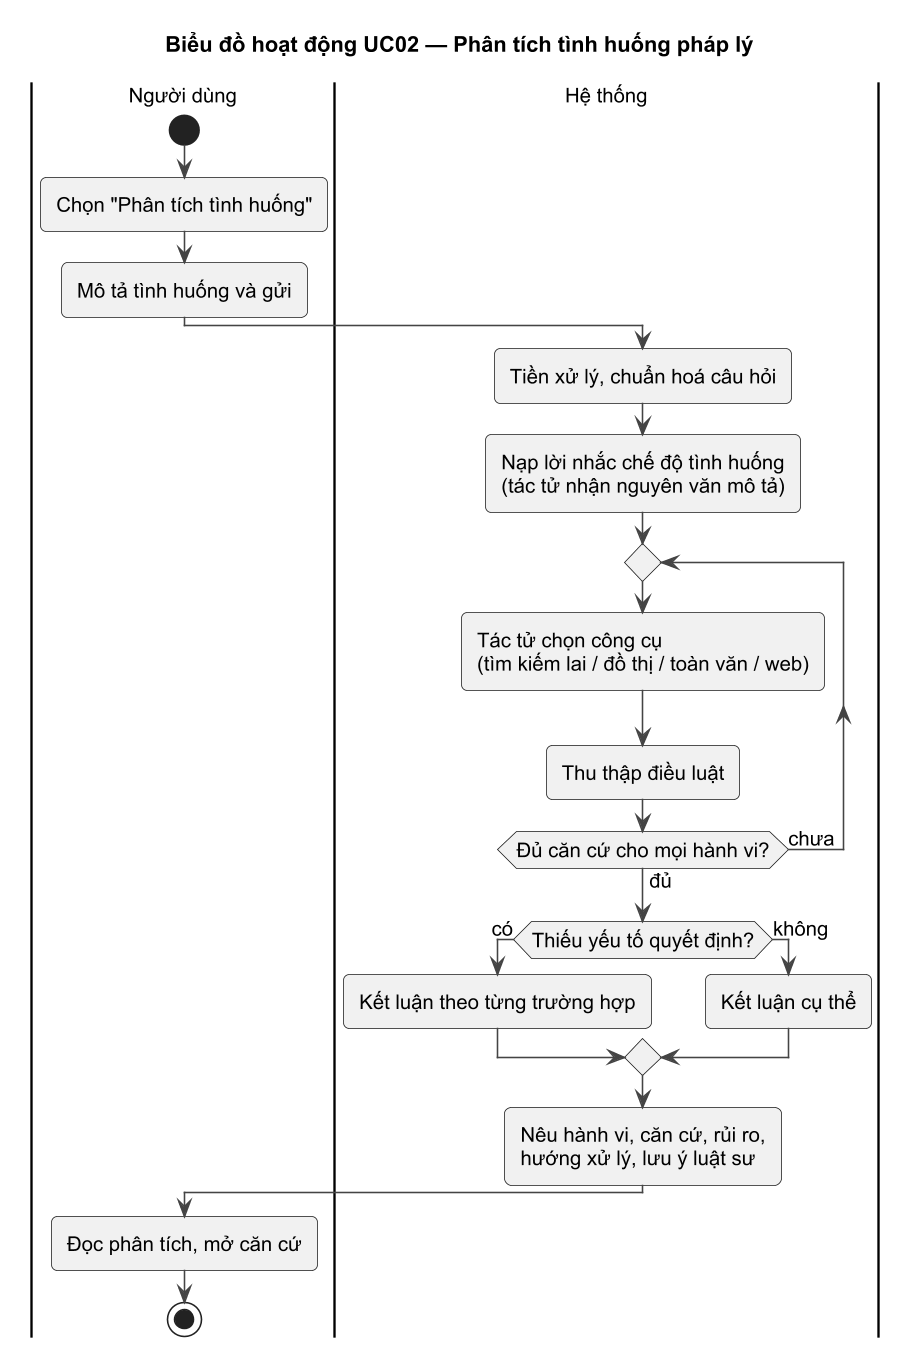

The diagram above was rendered by PlantUML. Its source (embedded in the PNG):
@startuml UC02_ACT
!pragma layout smetana
!include ../_style.iuml
title Biểu đồ hoạt động UC02 — Phân tích tình huống pháp lý
|Người dùng|
start
:Chọn "Phân tích tình huống";
:Mô tả tình huống và gửi;
|Hệ thống|
:Tiền xử lý, chuẩn hoá câu hỏi;
:Nạp lời nhắc chế độ tình huống\n(tác tử nhận nguyên văn mô tả);
repeat
  :Tác tử chọn công cụ\n(tìm kiếm lai / đồ thị / toàn văn / web);
  :Thu thập điều luật;
repeat while (Đủ căn cứ cho mọi hành vi?) is (chưa) not (đủ)
if (Thiếu yếu tố quyết định?) then (có)
  :Kết luận theo từng trường hợp;
else (không)
  :Kết luận cụ thể;
endif
:Nêu hành vi, căn cứ, rủi ro,\nhướng xử lý, lưu ý luật sư;
|Người dùng|
:Đọc phân tích, mở căn cứ;
stop
@enduml